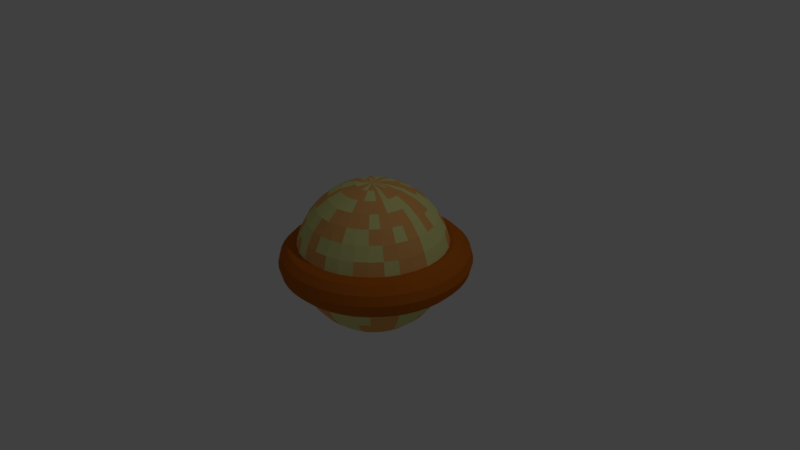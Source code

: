# Source: Planet4.blend  (saved by Blender 2.78.0; exported with 4.5.12 LTS)
import bpy
from mathutils import Matrix  # noqa: F401  (used for matrix-valued properties, if any)

bpy.ops.wm.read_factory_settings(use_empty=True)
scene = bpy.context.scene
scene.name = 'Scene'

# ---- collections
col_collection_1 = bpy.data.collections.new('Collection 1'); scene.collection.children.link(col_collection_1)

# ---- materials (node trees are filled in below, after node groups)
mat_material = bpy.data.materials.new('Material')
mat_material.alpha_threshold = 0.0
mat_material.use_transparent_shadow = False
mat_material.diffuse_color = (0.8, 0.3996, 0.1226, 1.0)
mat_material.roughness = 0.5
mat_material_005 = bpy.data.materials.new('Material.005')
mat_material_005.alpha_threshold = 0.0
mat_material_005.use_transparent_shadow = False
mat_material_005.diffuse_color = (0.7044, 0.7005, 0.2654, 1.0)
mat_material_005.roughness = 0.5
mat_material_006 = bpy.data.materials.new('Material.006')
mat_material_006.alpha_threshold = 0.0
mat_material_006.use_transparent_shadow = False
mat_material_006.diffuse_color = (0.5225, 0.1324, 0.01025, 1.0)
mat_material_006.roughness = 0.5

# ---- material node trees

# ---- world
world_world = bpy.data.worlds.new('World'); scene.world = world_world
world_world.color = (0.05088, 0.05088, 0.05088)
world_world.use_sun_shadow = False
world_world.sun_shadow_jitter_overblur = 0.0
world_world.cycles.sampling_method = 'MANUAL'

# ---- cameras
cam_camera = bpy.data.cameras.new('Camera')
cam_camera.clip_end = 100.0
cam_camera.lens = 35.0
cam_camera.sensor_width = 32.0
cam_camera.sensor_height = 18.0
cam_camera.ortho_scale = 7.314
cam_camera.dof.focus_distance = 0.0
cam_camera.dof.aperture_fstop = 128.0

# ---- lights
light_lamp = bpy.data.lights.new('Lamp', 'POINT')
light_lamp.transmission_factor = 0.0
light_lamp.cutoff_distance = 30.0
light_lamp.energy = 100.0
light_lamp.shadow_buffer_clip_start = 1.001
light_lamp.shadow_soft_size = 0.1
light_lamp.shadow_maximum_resolution = 0.006
light_lamp.use_absolute_resolution = True

# ---- meshes
me_sphere = bpy.data.meshes.new('Sphere')
me_sphere.from_pydata([(1.263, 0.02664, -0.03518), (1.229, 0.02664, 0.08982), (1.138, 0.02664, 0.1813), (1.013, 0.02664, 0.2148), (0.8875, 0.02664, 0.1813), (0.796, 0.02664, 0.08982), (0.7625, 0.02664, -0.03518), (0.796, 0.02664, -0.1602), (0.8875, 0.02664, -0.2517), (1.013, 0.02664, -0.2852), (1.138, 0.02664, -0.2517), (1.229, 0.02664, -0.1602), (1.252, 0.1898, -0.03518), (1.219, 0.1854, 0.08982), (1.128, 0.1735, 0.1813), (1.004, 0.1572, 0.2148), (0.88, 0.1409, 0.1813), (0.7893, 0.1289, 0.08982), (0.7561, 0.1245, -0.03518), (0.7893, 0.1289, -0.1602), (0.88, 0.1409, -0.2517), (1.004, 0.1572, -0.2852), (1.128, 0.1735, -0.2517), (1.219, 0.1854, -0.1602), (1.22, 0.3502, -0.03518), (1.188, 0.3415, 0.08982), (1.099, 0.3178, 0.1813), (0.9784, 0.2855, 0.2148), (0.8577, 0.2531, 0.1813), (0.7693, 0.2294, 0.08982), (0.737, 0.2208, -0.03518), (0.7693, 0.2294, -0.1602), (0.8577, 0.2531, -0.2517), (0.9784, 0.2855, -0.2852), (1.099, 0.3178, -0.2517), (1.188, 0.3415, -0.1602), (1.167, 0.505, -0.03518), (1.136, 0.4922, 0.08982), (1.052, 0.4572, 0.1813), (0.9364, 0.4093, 0.2148), (0.8209, 0.3615, 0.1813), (0.7364, 0.3265, 0.08982), (0.7054, 0.3137, -0.03518), (0.7364, 0.3265, -0.1602), (0.8209, 0.3615, -0.2517), (0.9364, 0.4093, -0.2852), (1.052, 0.4572, -0.2517), (1.136, 0.4922, -0.1602), (1.095, 0.6516, -0.03518), (1.066, 0.6349, 0.08982), (0.9868, 0.5891, 0.1813), (0.8785, 0.5266, 0.2148), (0.7703, 0.4641, 0.1813), (0.691, 0.4184, 0.08982), (0.662, 0.4016, -0.03518), (0.691, 0.4184, -0.1602), (0.7703, 0.4641, -0.2517), (0.8785, 0.5266, -0.2852), (0.9868, 0.5891, -0.2517), (1.066, 0.6349, -0.1602), (1.004, 0.7876, -0.03518), (0.9776, 0.7672, 0.08982), (0.905, 0.7115, 0.1813), (0.8059, 0.6354, 0.2148), (0.7067, 0.5593, 0.1813), (0.6341, 0.5036, 0.08982), (0.6075, 0.4832, -0.03518), (0.6341, 0.5036, -0.1602), (0.7067, 0.5593, -0.2517), (0.8059, 0.6354, -0.2852), (0.905, 0.7115, -0.2517), (0.9776, 0.7672, -0.1602), (0.8964, 0.9105, -0.03518), (0.8727, 0.8868, 0.08982), (0.808, 0.8221, 0.1813), (0.7196, 0.7337, 0.2148), (0.6312, 0.6454, 0.1813), (0.5665, 0.5807, 0.08982), (0.5428, 0.557, -0.03518), (0.5665, 0.5807, -0.1602), (0.6312, 0.6454, -0.2517), (0.7196, 0.7337, -0.2852), (0.808, 0.8221, -0.2517), (0.8727, 0.8868, -0.1602), (0.7735, 1.018, -0.03518), (0.7531, 0.9918, 0.08982), (0.6974, 0.9192, 0.1813), (0.6213, 0.82, 0.2148), (0.5452, 0.7208, 0.1813), (0.4895, 0.6482, 0.08982), (0.4691, 0.6217, -0.03518), (0.4895, 0.6482, -0.1602), (0.5452, 0.7208, -0.2517), (0.6213, 0.82, -0.2852), (0.6974, 0.9192, -0.2517), (0.7531, 0.9918, -0.1602), (0.6375, 1.109, -0.03518), (0.6208, 1.08, 0.08982), (0.575, 1.001, 0.1813), (0.5125, 0.8927, 0.2148), (0.45, 0.7844, 0.1813), (0.4043, 0.7052, 0.08982), (0.3875, 0.6762, -0.03518), (0.4043, 0.7052, -0.1602), (0.45, 0.7844, -0.2517), (0.5125, 0.8927, -0.2852), (0.575, 1.001, -0.2517), (0.6208, 1.08, -0.1602), (0.4909, 1.181, -0.03518), (0.478, 1.151, 0.08982), (0.443, 1.066, 0.1813), (0.3952, 0.9505, 0.2148), (0.3474, 0.835, 0.1813), (0.3123, 0.7505, 0.08982), (0.2995, 0.7195, -0.03518), (0.3123, 0.7505, -0.1602), (0.3474, 0.835, -0.2517), (0.3952, 0.9505, -0.2852), (0.443, 1.066, -0.2517), (0.478, 1.151, -0.1602), (0.336, 1.234, -0.03518), (0.3274, 1.202, 0.08982), (0.3037, 1.113, 0.1813), (0.2713, 0.9926, 0.2148), (0.239, 0.8718, 0.1813), (0.2153, 0.7834, 0.08982), (0.2066, 0.7511, -0.03518), (0.2153, 0.7834, -0.1602), (0.239, 0.8718, -0.2517), (0.2713, 0.9926, -0.2852), (0.3037, 1.113, -0.2517), (0.3274, 1.202, -0.1602), (0.1757, 1.266, -0.03518), (0.1713, 1.233, 0.08982), (0.1594, 1.142, 0.1813), (0.143, 1.018, 0.2148), (0.1267, 0.8942, 0.1813), (0.1148, 0.8034, 0.08982), (0.1104, 0.7702, -0.03518), (0.1148, 0.8034, -0.1602), (0.1267, 0.8942, -0.2517), (0.143, 1.018, -0.2852), (0.1594, 1.142, -0.2517), (0.1713, 1.233, -0.1602), (0.01251, 1.277, -0.03518), (0.01251, 1.243, 0.08982), (0.01251, 1.152, 0.1813), (0.01251, 1.027, 0.2148), (0.01251, 0.9016, 0.1813), (0.01251, 0.8101, 0.08982), (0.01251, 0.7766, -0.03518), (0.01251, 0.8101, -0.1602), (0.01251, 0.9016, -0.2517), (0.01251, 1.027, -0.2852), (0.01251, 1.152, -0.2517), (0.01251, 1.243, -0.1602), (-0.1506, 1.266, -0.03518), (-0.1463, 1.233, 0.08982), (-0.1343, 1.142, 0.1813), (-0.118, 1.018, 0.2148), (-0.1017, 0.8942, 0.1813), (-0.08976, 0.8034, 0.08982), (-0.08538, 0.7702, -0.03518), (-0.08976, 0.8034, -0.1602), (-0.1017, 0.8942, -0.2517), (-0.118, 1.018, -0.2852), (-0.1343, 1.142, -0.2517), (-0.1463, 1.233, -0.1602), (-0.311, 1.234, -0.03518), (-0.3023, 1.202, 0.08982), (-0.2787, 1.113, 0.1813), (-0.2463, 0.9926, 0.2148), (-0.214, 0.8718, 0.1813), (-0.1903, 0.7834, 0.08982), (-0.1816, 0.7511, -0.03518), (-0.1903, 0.7834, -0.1602), (-0.214, 0.8718, -0.2517), (-0.2463, 0.9926, -0.2852), (-0.2787, 1.113, -0.2517), (-0.3023, 1.202, -0.1602), (-0.4658, 1.181, -0.03518), (-0.453, 1.151, 0.08982), (-0.418, 1.066, 0.1813), (-0.3702, 0.9505, 0.2148), (-0.3223, 0.835, 0.1813), (-0.2873, 0.7505, 0.08982), (-0.2745, 0.7195, -0.03518), (-0.2873, 0.7505, -0.1602), (-0.3223, 0.835, -0.2517), (-0.3702, 0.9505, -0.2852), (-0.418, 1.066, -0.2517), (-0.453, 1.151, -0.1602), (-0.6125, 1.109, -0.03518), (-0.5957, 1.08, 0.08982), (-0.55, 1.001, 0.1813), (-0.4875, 0.8927, 0.2148), (-0.425, 0.7844, 0.1813), (-0.3792, 0.7052, 0.08982), (-0.3625, 0.6762, -0.03518), (-0.3792, 0.7052, -0.1602), (-0.425, 0.7844, -0.2517), (-0.4875, 0.8927, -0.2852), (-0.55, 1.001, -0.2517), (-0.5957, 1.08, -0.1602), (-0.7484, 1.018, -0.03518), (-0.7281, 0.9918, 0.08982), (-0.6723, 0.9192, 0.1813), (-0.5963, 0.82, 0.2148), (-0.5202, 0.7208, 0.1813), (-0.4644, 0.6482, 0.08982), (-0.4441, 0.6217, -0.03518), (-0.4644, 0.6482, -0.1602), (-0.5202, 0.7208, -0.2517), (-0.5963, 0.82, -0.2852), (-0.6723, 0.9192, -0.2517), (-0.7281, 0.9918, -0.1602), (-0.8714, 0.9105, -0.03518), (-0.8477, 0.8868, 0.08982), (-0.783, 0.8221, 0.1813), (-0.6946, 0.7337, 0.2148), (-0.6062, 0.6454, 0.1813), (-0.5415, 0.5807, 0.08982), (-0.5178, 0.557, -0.03518), (-0.5415, 0.5807, -0.1602), (-0.6062, 0.6454, -0.2517), (-0.6946, 0.7337, -0.2852), (-0.783, 0.8221, -0.2517), (-0.8477, 0.8868, -0.1602), (-0.9792, 0.7876, -0.03518), (-0.9526, 0.7672, 0.08982), (-0.88, 0.7115, 0.1813), (-0.7808, 0.6354, 0.2148), (-0.6817, 0.5593, 0.1813), (-0.6091, 0.5036, 0.08982), (-0.5825, 0.4832, -0.03518), (-0.6091, 0.5036, -0.1602), (-0.6817, 0.5593, -0.2517), (-0.7808, 0.6354, -0.2852), (-0.88, 0.7115, -0.2517), (-0.9526, 0.7672, -0.1602), (-1.07, 0.6516, -0.03518), (-1.041, 0.6349, 0.08982), (-0.9618, 0.5891, 0.1813), (-0.8535, 0.5266, 0.2148), (-0.7453, 0.4641, 0.1813), (-0.666, 0.4184, 0.08982), (-0.637, 0.4016, -0.03518), (-0.666, 0.4184, -0.1602), (-0.7453, 0.4641, -0.2517), (-0.8535, 0.5266, -0.2852), (-0.9618, 0.5891, -0.2517), (-1.041, 0.6349, -0.1602), (-1.142, 0.505, -0.03518), (-1.111, 0.4922, 0.08982), (-1.027, 0.4572, 0.1813), (-0.9114, 0.4093, 0.2148), (-0.7959, 0.3615, 0.1813), (-0.7113, 0.3265, 0.08982), (-0.6804, 0.3137, -0.03518), (-0.7113, 0.3265, -0.1602), (-0.7959, 0.3615, -0.2517), (-0.9114, 0.4093, -0.2852), (-1.027, 0.4572, -0.2517), (-1.111, 0.4922, -0.1602), (-1.195, 0.3502, -0.03518), (-1.163, 0.3415, 0.08982), (-1.074, 0.3178, 0.1813), (-0.9534, 0.2855, 0.2148), (-0.8327, 0.2531, 0.1813), (-0.7443, 0.2294, 0.08982), (-0.7119, 0.2208, -0.03518), (-0.7443, 0.2294, -0.1602), (-0.8327, 0.2531, -0.2517), (-0.9534, 0.2855, -0.2852), (-1.074, 0.3178, -0.2517), (-1.163, 0.3415, -0.1602), (-1.227, 0.1898, -0.03518), (-1.194, 0.1854, 0.08982), (-1.103, 0.1735, 0.1813), (-0.9789, 0.1572, 0.2148), (-0.855, 0.1409, 0.1813), (-0.7643, 0.1289, 0.08982), (-0.7311, 0.1245, -0.03518), (-0.7643, 0.1289, -0.1602), (-0.855, 0.1409, -0.2517), (-0.9789, 0.1572, -0.2852), (-1.103, 0.1735, -0.2517), (-1.194, 0.1854, -0.1602), (-1.237, 0.02664, -0.03518), (-1.204, 0.02664, 0.08982), (-1.112, 0.02664, 0.1813), (-0.9875, 0.02664, 0.2148), (-0.8625, 0.02664, 0.1813), (-0.771, 0.02664, 0.08982), (-0.7375, 0.02664, -0.03518), (-0.771, 0.02664, -0.1602), (-0.8625, 0.02664, -0.2517), (-0.9875, 0.02664, -0.2852), (-1.112, 0.02664, -0.2517), (-1.204, 0.02664, -0.1602), (-1.227, -0.1365, -0.03518), (-1.194, -0.1321, 0.08982), (-1.103, -0.1202, 0.1813), (-0.9789, -0.1039, 0.2148), (-0.855, -0.08757, 0.1813), (-0.7643, -0.07563, 0.08982), (-0.7311, -0.07126, -0.03518), (-0.7643, -0.07563, -0.1602), (-0.855, -0.08757, -0.2517), (-0.9789, -0.1039, -0.2852), (-1.103, -0.1202, -0.2517), (-1.194, -0.1321, -0.1602), (-1.195, -0.2969, -0.03518), (-1.163, -0.2882, 0.08982), (-1.074, -0.2645, 0.1813), (-0.9534, -0.2322, 0.2148), (-0.8327, -0.1998, 0.1813), (-0.7443, -0.1761, 0.08982), (-0.7119, -0.1675, -0.03518), (-0.7443, -0.1761, -0.1602), (-0.8327, -0.1998, -0.2517), (-0.9534, -0.2322, -0.2852), (-1.074, -0.2645, -0.2517), (-1.163, -0.2882, -0.1602), (-1.142, -0.4517, -0.03518), (-1.111, -0.4389, 0.08982), (-1.027, -0.4039, 0.1813), (-0.9114, -0.356, 0.2148), (-0.7959, -0.3082, 0.1813), (-0.7113, -0.2732, 0.08982), (-0.6804, -0.2604, -0.03518), (-0.7113, -0.2732, -0.1602), (-0.7959, -0.3082, -0.2517), (-0.9114, -0.356, -0.2852), (-1.027, -0.4039, -0.2517), (-1.111, -0.4389, -0.1602), (-1.07, -0.5984, -0.03518), (-1.041, -0.5816, 0.08982), (-0.9618, -0.5359, 0.1813), (-0.8535, -0.4734, 0.2148), (-0.7453, -0.4109, 0.1813), (-0.666, -0.3651, 0.08982), (-0.637, -0.3484, -0.03518), (-0.666, -0.3651, -0.1602), (-0.7453, -0.4109, -0.2517), (-0.8535, -0.4734, -0.2852), (-0.9618, -0.5359, -0.2517), (-1.041, -0.5816, -0.1602), (-0.9792, -0.7343, -0.03518), (-0.9526, -0.7139, 0.08982), (-0.88, -0.6582, 0.1813), (-0.7808, -0.5821, 0.2148), (-0.6817, -0.506, 0.1813), (-0.6091, -0.4503, 0.08982), (-0.5825, -0.4299, -0.03518), (-0.6091, -0.4503, -0.1602), (-0.6817, -0.506, -0.2517), (-0.7808, -0.5821, -0.2852), (-0.88, -0.6582, -0.2517), (-0.9526, -0.7139, -0.1602), (-0.8714, -0.8572, -0.03518), (-0.8477, -0.8336, 0.08982), (-0.783, -0.7689, 0.1813), (-0.6946, -0.6805, 0.2148), (-0.6062, -0.5921, 0.1813), (-0.5415, -0.5274, 0.08982), (-0.5178, -0.5037, -0.03518), (-0.5415, -0.5274, -0.1602), (-0.6062, -0.5921, -0.2517), (-0.6946, -0.6805, -0.2852), (-0.783, -0.7689, -0.2517), (-0.8477, -0.8336, -0.1602), (-0.7484, -0.9651, -0.03518), (-0.7281, -0.9385, 0.08982), (-0.6723, -0.8659, 0.1813), (-0.5963, -0.7667, 0.2148), (-0.5202, -0.6675, 0.1813), (-0.4645, -0.5949, 0.08982), (-0.4441, -0.5684, -0.03518), (-0.4645, -0.5949, -0.1602), (-0.5202, -0.6675, -0.2517), (-0.5963, -0.7667, -0.2852), (-0.6723, -0.8659, -0.2517), (-0.7281, -0.9385, -0.1602), (-0.6125, -1.056, -0.03518), (-0.5957, -1.027, 0.08982), (-0.55, -0.9476, 0.1813), (-0.4875, -0.8394, 0.2148), (-0.425, -0.7311, 0.1813), (-0.3792, -0.6519, 0.08982), (-0.3625, -0.6229, -0.03518), (-0.3792, -0.6519, -0.1602), (-0.425, -0.7311, -0.2517), (-0.4875, -0.8394, -0.2852), (-0.55, -0.9476, -0.2517), (-0.5957, -1.027, -0.1602), (-0.4658, -1.128, -0.03518), (-0.453, -1.097, 0.08982), (-0.418, -1.013, 0.1813), (-0.3702, -0.8972, 0.2148), (-0.3223, -0.7818, 0.1813), (-0.2873, -0.6972, 0.08982), (-0.2745, -0.6663, -0.03518), (-0.2873, -0.6972, -0.1602), (-0.3223, -0.7818, -0.2517), (-0.3702, -0.8972, -0.2852), (-0.418, -1.013, -0.2517), (-0.453, -1.097, -0.1602), (-0.311, -1.181, -0.03518), (-0.3023, -1.148, 0.08982), (-0.2787, -1.06, 0.1813), (-0.2463, -0.9393, 0.2148), (-0.214, -0.8185, 0.1813), (-0.1903, -0.7302, 0.08982), (-0.1816, -0.6978, -0.03518), (-0.1903, -0.7302, -0.1602), (-0.214, -0.8185, -0.2517), (-0.2463, -0.9393, -0.2852), (-0.2787, -1.06, -0.2517), (-0.3023, -1.148, -0.1602), (-0.1506, -1.213, -0.03518), (-0.1463, -1.179, 0.08982), (-0.1343, -1.089, 0.1813), (-0.118, -0.9648, 0.2148), (-0.1017, -0.8409, 0.1813), (-0.08976, -0.7502, 0.08982), (-0.08538, -0.7169, -0.03518), (-0.08976, -0.7502, -0.1602), (-0.1017, -0.8409, -0.2517), (-0.118, -0.9648, -0.2852), (-0.1343, -1.089, -0.2517), (-0.1463, -1.179, -0.1602), (0.01251, -1.223, -0.03518), (0.01251, -1.19, 0.08982), (0.01251, -1.098, 0.1813), (0.01251, -0.9734, 0.2148), (0.01251, -0.8484, 0.1813), (0.01251, -0.7569, 0.08982), (0.01251, -0.7234, -0.03518), (0.01251, -0.7569, -0.1602), (0.01251, -0.8484, -0.2517), (0.01251, -0.9734, -0.2852), (0.01251, -1.098, -0.2517), (0.01251, -1.19, -0.1602), (0.1757, -1.213, -0.03518), (0.1713, -1.179, 0.08982), (0.1594, -1.089, 0.1813), (0.143, -0.9648, 0.2148), (0.1267, -0.8409, 0.1813), (0.1148, -0.7502, 0.08982), (0.1104, -0.7169, -0.03518), (0.1148, -0.7502, -0.1602), (0.1267, -0.8409, -0.2517), (0.143, -0.9648, -0.2852), (0.1594, -1.089, -0.2517), (0.1713, -1.179, -0.1602), (0.336, -1.181, -0.03518), (0.3274, -1.148, 0.08982), (0.3037, -1.06, 0.1813), (0.2713, -0.9393, 0.2148), (0.239, -0.8185, 0.1813), (0.2153, -0.7302, 0.08982), (0.2066, -0.6978, -0.03518), (0.2153, -0.7302, -0.1602), (0.239, -0.8185, -0.2517), (0.2713, -0.9393, -0.2852), (0.3037, -1.06, -0.2517), (0.3274, -1.148, -0.1602), (0.4909, -1.128, -0.03518), (0.478, -1.097, 0.08982), (0.443, -1.013, 0.1813), (0.3952, -0.8972, 0.2148), (0.3474, -0.7818, 0.1813), (0.3123, -0.6972, 0.08982), (0.2995, -0.6663, -0.03518), (0.3123, -0.6972, -0.1602), (0.3474, -0.7818, -0.2517), (0.3952, -0.8972, -0.2852), (0.443, -1.013, -0.2517), (0.478, -1.097, -0.1602), (0.6375, -1.056, -0.03518), (0.6208, -1.027, 0.08982), (0.575, -0.9476, 0.1813), (0.5125, -0.8394, 0.2148), (0.45, -0.7311, 0.1813), (0.4043, -0.6519, 0.08982), (0.3875, -0.6229, -0.03518), (0.4043, -0.6519, -0.1602), (0.45, -0.7311, -0.2517), (0.5125, -0.8394, -0.2852), (0.575, -0.9476, -0.2517), (0.6208, -1.027, -0.1602), (0.7735, -0.9651, -0.03518), (0.7531, -0.9385, 0.08982), (0.6974, -0.8659, 0.1813), (0.6213, -0.7667, 0.2148), (0.5452, -0.6675, 0.1813), (0.4895, -0.5949, 0.08982), (0.4691, -0.5684, -0.03518), (0.4895, -0.5949, -0.1602), (0.5452, -0.6675, -0.2517), (0.6213, -0.7667, -0.2852), (0.6974, -0.8659, -0.2517), (0.7531, -0.9385, -0.1602), (0.8964, -0.8572, -0.03518), (0.8727, -0.8336, 0.08982), (0.808, -0.7689, 0.1813), (0.7196, -0.6805, 0.2148), (0.6312, -0.5921, 0.1813), (0.5665, -0.5274, 0.08982), (0.5428, -0.5037, -0.03518), (0.5665, -0.5274, -0.1602), (0.6312, -0.5921, -0.2517), (0.7196, -0.6805, -0.2852), (0.808, -0.7689, -0.2517), (0.8727, -0.8336, -0.1602), (1.004, -0.7343, -0.03518), (0.9776, -0.7139, 0.08982), (0.905, -0.6582, 0.1813), (0.8059, -0.5821, 0.2148), (0.7067, -0.506, 0.1813), (0.6341, -0.4503, 0.08982), (0.6075, -0.4299, -0.03518), (0.6341, -0.4503, -0.1602), (0.7067, -0.506, -0.2517), (0.8059, -0.5821, -0.2852), (0.905, -0.6582, -0.2517), (0.9776, -0.7139, -0.1602), (1.095, -0.5984, -0.03518), (1.066, -0.5816, 0.08982), (0.9868, -0.5359, 0.1813), (0.8785, -0.4734, 0.2148), (0.7703, -0.4109, 0.1813), (0.691, -0.3651, 0.08982), (0.662, -0.3484, -0.03518), (0.691, -0.3651, -0.1602), (0.7703, -0.4109, -0.2517), (0.8785, -0.4734, -0.2852), (0.9868, -0.5359, -0.2517), (1.066, -0.5816, -0.1602), (1.167, -0.4517, -0.03518), (1.136, -0.4389, 0.08982), (1.052, -0.4039, 0.1813), (0.9364, -0.356, 0.2148), (0.8209, -0.3082, 0.1813), (0.7364, -0.2732, 0.08982), (0.7054, -0.2604, -0.03518), (0.7364, -0.2732, -0.1602), (0.8209, -0.3082, -0.2517), (0.9364, -0.356, -0.2852), (1.052, -0.4039, -0.2517), (1.136, -0.4389, -0.1602), (1.22, -0.2969, -0.03518), (1.188, -0.2882, 0.08982), (1.099, -0.2645, 0.1813), (0.9784, -0.2322, 0.2148), (0.8577, -0.1998, 0.1813), (0.7693, -0.1761, 0.08982), (0.737, -0.1675, -0.03518), (0.7693, -0.1761, -0.1602), (0.8577, -0.1998, -0.2517), (0.9784, -0.2322, -0.2852), (1.099, -0.2645, -0.2517), (1.188, -0.2882, -0.1602), (1.252, -0.1365, -0.03518), (1.219, -0.1321, 0.08982), (1.128, -0.1202, 0.1813), (1.004, -0.1039, 0.2148), (0.88, -0.08757, 0.1813), (0.7893, -0.07563, 0.08982), (0.7561, -0.07125, -0.03518), (0.7893, -0.07563, -0.1602), (0.88, -0.08757, -0.2517), (1.004, -0.1039, -0.2852), (1.128, -0.1202, -0.2517), (1.219, -0.1321, -0.1602), (-0.1951, 0.0, 0.9808), (-0.3827, 0.0, 0.9239), (-0.5556, 0.0, 0.8315), (-0.7071, 0.0, 0.7071), (-0.8315, 0.0, 0.5556), (-0.9239, 0.0, 0.3827), (-0.9808, 0.0, 0.1951), (-1.0, 0.0, 7.55e-08), (-0.9808, 0.0, -0.1951), (-0.9239, 0.0, -0.3827), (-0.8315, 0.0, -0.5556), (-0.7071, 0.0, -0.7071), (-0.5556, 0.0, -0.8315), (-0.3827, 0.0, -0.9239), (-0.1951, 0.0, -0.9808), (-0.1913, 0.03806, 0.9808), (-0.3753, 0.07466, 0.9239), (-0.5449, 0.1084, 0.8315), (-0.6935, 0.1379, 0.7071), (-0.8155, 0.1622, 0.5556), (-0.9061, 0.1802, 0.3827), (-0.9619, 0.1913, 0.1951), (-0.9808, 0.1951, 7.55e-08), (-0.9619, 0.1913, -0.1951), (-0.9061, 0.1802, -0.3827), (-0.8155, 0.1622, -0.5556), (-0.6935, 0.1379, -0.7071), (-0.5449, 0.1084, -0.8315), (-0.3753, 0.07466, -0.9239), (-0.1913, 0.03806, -0.9808), (-0.1802, 0.07466, 0.9808), (-0.3536, 0.1464, 0.9239), (-0.5133, 0.2126, 0.8315), (-0.6533, 0.2706, 0.7071), (-0.7682, 0.3182, 0.5556), (-0.8536, 0.3536, 0.3827), (-0.9061, 0.3753, 0.1951), (-0.9239, 0.3827, 7.55e-08), (-0.9061, 0.3753, -0.1951), (-0.8536, 0.3536, -0.3827), (-0.7682, 0.3182, -0.5556), (-0.6533, 0.2706, -0.7071), (-0.5133, 0.2126, -0.8315), (-0.3536, 0.1464, -0.9239), (-0.1802, 0.07466, -0.9808), (-0.1622, 0.1084, 0.9808), (-0.3182, 0.2126, 0.9239), (-0.4619, 0.3087, 0.8315), (-0.5879, 0.3928, 0.7071), (-0.6913, 0.4619, 0.5556), (-0.7682, 0.5133, 0.3827), (-0.8155, 0.5449, 0.1951), (-0.8315, 0.5556, 7.55e-08), (-0.8155, 0.5449, -0.1951), (-0.7682, 0.5133, -0.3827), (-0.6913, 0.4619, -0.5556), (-0.5879, 0.3928, -0.7071), (-0.4619, 0.3087, -0.8315), (-0.3182, 0.2126, -0.9239), (-0.1622, 0.1084, -0.9808), (-0.1379, 0.1379, 0.9808), (-0.2706, 0.2706, 0.9239), (-0.3928, 0.3928, 0.8315), (-0.5, 0.5, 0.7071), (-0.5879, 0.5879, 0.5556), (-0.6533, 0.6533, 0.3827), (-0.6935, 0.6935, 0.1951), (-0.7071, 0.7071, 7.55e-08), (-0.6935, 0.6935, -0.1951), (-0.6533, 0.6533, -0.3827), (-0.5879, 0.5879, -0.5556), (-0.5, 0.5, -0.7071), (-0.3928, 0.3928, -0.8315), (-0.2706, 0.2706, -0.9239), (-0.1379, 0.1379, -0.9808), (-0.1084, 0.1622, 0.9808), (-0.2126, 0.3182, 0.9239), (-0.3087, 0.4619, 0.8315), (-0.3928, 0.5879, 0.7071), (-0.4619, 0.6913, 0.5556), (-0.5133, 0.7682, 0.3827), (-0.5449, 0.8155, 0.1951), (-0.5556, 0.8315, 7.55e-08), (-0.5449, 0.8155, -0.1951), (-0.5133, 0.7682, -0.3827), (-0.4619, 0.6913, -0.5556), (-0.3928, 0.5879, -0.7071), (-0.3087, 0.4619, -0.8315), (-0.2126, 0.3182, -0.9239), (-0.1084, 0.1622, -0.9808), (-0.07466, 0.1802, 0.9808), (-0.1464, 0.3536, 0.9239), (-0.2126, 0.5133, 0.8315), (-0.2706, 0.6533, 0.7071), (-0.3182, 0.7682, 0.5556), (-0.3536, 0.8536, 0.3827), (-0.3753, 0.9061, 0.1951), (-0.3827, 0.9239, 7.55e-08), (-0.3753, 0.9061, -0.1951), (-0.3536, 0.8536, -0.3827), (-0.3182, 0.7682, -0.5556), (-0.2706, 0.6533, -0.7071), (-0.2126, 0.5133, -0.8315), (-0.1464, 0.3536, -0.9239), (-0.07466, 0.1802, -0.9808), (-0.03806, 0.1913, 0.9808), (-0.07466, 0.3753, 0.9239), (-0.1084, 0.5449, 0.8315), (-0.1379, 0.6935, 0.7071), (-0.1622, 0.8155, 0.5556), (-0.1802, 0.9061, 0.3827), (-0.1913, 0.9619, 0.1951), (-0.1951, 0.9808, 7.55e-08), (-0.1913, 0.9619, -0.1951), (-0.1802, 0.9061, -0.3827), (-0.1622, 0.8155, -0.5556), (-0.1379, 0.6935, -0.7071), (-0.1084, 0.5449, -0.8315), (-0.07466, 0.3753, -0.9239), (-0.03806, 0.1913, -0.9808), (3.266e-07, 0.1951, 0.9808), (3.192e-07, 0.3827, 0.9239), (3.117e-07, 0.5556, 0.8315), (3.192e-07, 0.7071, 0.7071), (3.341e-07, 0.8315, 0.5556), (2.745e-07, 0.9239, 0.3827), (3.937e-07, 0.9808, 0.1951), (3.788e-07, 1.0, 7.55e-08), (3.937e-07, 0.9808, -0.1951), (2.298e-07, 0.9239, -0.3827), (3.341e-07, 0.8315, -0.5556), (3.192e-07, 0.7071, -0.7071), (3.415e-07, 0.5556, -0.8315), (3.043e-07, 0.3827, -0.9239), (3.08e-07, 0.1951, -0.9808), (0.03806, 0.1913, 0.9808), (0.07466, 0.3753, 0.9239), (0.1084, 0.5449, 0.8315), (0.138, 0.6935, 0.7071), (0.1622, 0.8155, 0.5556), (0.1802, 0.9061, 0.3827), (0.1913, 0.9619, 0.1951), (0.1951, 0.9808, 7.55e-08), (0.1913, 0.9619, -0.1951), (0.1802, 0.9061, -0.3827), (0.1622, 0.8155, -0.5556), (0.138, 0.6935, -0.7071), (0.1084, 0.5449, -0.8315), (0.07466, 0.3753, -0.9239), (0.03806, 0.1913, -0.9808), (0.07466, 0.1802, 0.9808), (0.1464, 0.3536, 0.9239), (0.2126, 0.5133, 0.8315), (0.2706, 0.6533, 0.7071), (0.3182, 0.7682, 0.5556), (0.3536, 0.8536, 0.3827), (0.3753, 0.9061, 0.1951), (0.3827, 0.9239, 7.55e-08), (0.3753, 0.9061, -0.1951), (0.3536, 0.8536, -0.3827), (0.3182, 0.7682, -0.5556), (0.2706, 0.6533, -0.7071), (0.2126, 0.5133, -0.8315), (0.1464, 0.3536, -0.9239), (0.07466, 0.1802, -0.9808), (0.1084, 0.1622, 0.9808), (0.2126, 0.3182, 0.9239), (0.3087, 0.4619, 0.8315), (0.3928, 0.5879, 0.7071), (0.4619, 0.6913, 0.5556), (0.5133, 0.7682, 0.3827), (0.5449, 0.8155, 0.1951), (0.5556, 0.8315, 7.55e-08), (0.5449, 0.8155, -0.1951), (0.5133, 0.7682, -0.3827), (0.4619, 0.6913, -0.5556), (0.3928, 0.5879, -0.7071), (0.3087, 0.4619, -0.8315), (0.2126, 0.3182, -0.9239), (0.1084, 0.1622, -0.9808), (0.138, 0.1379, 0.9808), (0.2706, 0.2706, 0.9239), (0.3928, 0.3928, 0.8315), (0.5, 0.5, 0.7071), (0.5879, 0.5879, 0.5556), (0.6533, 0.6533, 0.3827), (0.6935, 0.6935, 0.1951), (0.7071, 0.7071, 7.55e-08), (0.6935, 0.6935, -0.1951), (0.6533, 0.6533, -0.3827), (0.5879, 0.5879, -0.5556), (0.5, 0.5, -0.7071), (0.3928, 0.3928, -0.8315), (0.2706, 0.2706, -0.9239), (0.138, 0.1379, -0.9808), (0.1622, 0.1084, 0.9808), (0.3182, 0.2126, 0.9239), (0.4619, 0.3087, 0.8315), (0.5879, 0.3928, 0.7071), (0.6913, 0.4619, 0.5556), (0.7682, 0.5133, 0.3827), (0.8155, 0.5449, 0.1951), (0.8315, 0.5556, 7.55e-08), (0.8155, 0.5449, -0.1951), (0.7682, 0.5133, -0.3827), (0.6913, 0.4619, -0.5556), (0.5879, 0.3928, -0.7071), (0.4619, 0.3087, -0.8315), (0.3182, 0.2126, -0.9239), (0.1622, 0.1084, -0.9808), (0.1802, 0.07466, 0.9808), (0.3536, 0.1464, 0.9239), (0.5133, 0.2126, 0.8315), (0.6533, 0.2706, 0.7071), (0.7682, 0.3182, 0.5556), (0.8536, 0.3536, 0.3827), (0.9061, 0.3753, 0.1951), (0.9239, 0.3827, 7.55e-08), (0.9061, 0.3753, -0.1951), (0.8536, 0.3536, -0.3827), (0.7682, 0.3182, -0.5556), (0.6533, 0.2706, -0.7071), (0.5133, 0.2126, -0.8315), (0.3536, 0.1464, -0.9239), (0.1802, 0.07466, -0.9808), (0.1913, 0.03806, 0.9808), (0.3753, 0.07466, 0.9239), (0.5449, 0.1084, 0.8315), (0.6935, 0.1379, 0.7071), (0.8155, 0.1622, 0.5556), (0.9061, 0.1802, 0.3827), (0.9619, 0.1913, 0.1951), (0.9808, 0.1951, 7.55e-08), (0.9619, 0.1913, -0.1951), (0.9061, 0.1802, -0.3827), (0.8155, 0.1622, -0.5556), (0.6935, 0.1379, -0.7071), (0.5449, 0.1084, -0.8315), (0.3753, 0.07466, -0.9239), (0.1913, 0.03806, -0.9808), (0.1951, -7.212e-09, 0.9808), (0.3827, 4.122e-08, 0.9239), (0.5556, 2.632e-08, 0.8315), (0.7071, -2.584e-08, 0.7071), (0.8315, -8.544e-08, 0.5556), (0.9239, 6.357e-08, 0.3827), (0.9808, -8.544e-08, 0.1951), (1.0, -1.003e-07, 7.55e-08), (0.9808, -8.544e-08, -0.1951), (0.9239, 6.357e-08, -0.3827), (0.8315, -8.544e-08, -0.5556), (0.7071, -2.584e-08, -0.7071), (0.5556, -1.094e-08, -0.8315), (0.3827, 3.964e-09, -0.9239), (0.1951, 3.964e-09, -0.9808), (3.258e-07, 0.0, -1.0), (0.1913, -0.03806, 0.9808), (0.3753, -0.07466, 0.9239), (0.5449, -0.1084, 0.8315), (0.6935, -0.1379, 0.7071), (0.8155, -0.1622, 0.5556), (0.9061, -0.1802, 0.3827), (0.9619, -0.1913, 0.1951), (0.9808, -0.1951, 7.55e-08), (0.9619, -0.1913, -0.1951), (0.9061, -0.1802, -0.3827), (0.8155, -0.1622, -0.5556), (0.6935, -0.1379, -0.7071), (0.5449, -0.1084, -0.8315), (0.3753, -0.07466, -0.9239), (0.1913, -0.03806, -0.9808), (0.1802, -0.07466, 0.9808), (0.3536, -0.1464, 0.9239), (0.5133, -0.2126, 0.8315), (0.6533, -0.2706, 0.7071), (0.7682, -0.3182, 0.5556), (0.8536, -0.3536, 0.3827), (0.9061, -0.3753, 0.1951), (0.9239, -0.3827, 7.55e-08), (0.9061, -0.3753, -0.1951), (0.8536, -0.3536, -0.3827), (0.7682, -0.3182, -0.5556), (0.6533, -0.2706, -0.7071), (0.5133, -0.2126, -0.8315), (0.3536, -0.1464, -0.9239), (0.1802, -0.07466, -0.9808), (0.1622, -0.1084, 0.9808), (0.3182, -0.2126, 0.9239), (0.4619, -0.3087, 0.8315), (0.5879, -0.3928, 0.7071), (0.6913, -0.4619, 0.5556), (0.7682, -0.5133, 0.3827), (0.8155, -0.5449, 0.1951), (0.8315, -0.5556, 7.55e-08), (0.8155, -0.5449, -0.1951), (0.7682, -0.5133, -0.3827), (0.6913, -0.4619, -0.5556), (0.5879, -0.3928, -0.7071), (0.4619, -0.3087, -0.8315), (0.3182, -0.2126, -0.9239), (0.1622, -0.1084, -0.9808), (0.138, -0.1379, 0.9808), (0.2706, -0.2706, 0.9239), (0.3928, -0.3928, 0.8315), (0.5, -0.5, 0.7071), (0.5879, -0.5879, 0.5556), (0.6533, -0.6533, 0.3827), (0.6935, -0.6935, 0.1951), (0.7071, -0.7071, 7.55e-08), (0.6935, -0.6935, -0.1951), (0.6533, -0.6533, -0.3827), (0.5879, -0.5879, -0.5556), (0.5, -0.5, -0.7071), (0.3928, -0.3928, -0.8315), (0.2706, -0.2706, -0.9239), (0.1379, -0.1379, -0.9808), (0.1084, -0.1622, 0.9808), (0.2126, -0.3182, 0.9239), (0.3087, -0.4619, 0.8315), (0.3928, -0.5879, 0.7071), (0.4619, -0.6913, 0.5556), (0.5133, -0.7682, 0.3827), (0.5449, -0.8155, 0.1951), (0.5556, -0.8315, 7.55e-08), (0.5449, -0.8155, -0.1951), (0.5133, -0.7682, -0.3827), (0.4619, -0.6913, -0.5556), (0.3928, -0.5879, -0.7071), (0.3087, -0.4619, -0.8315), (0.2126, -0.3182, -0.9239), (0.1084, -0.1622, -0.9808), (0.07466, -0.1802, 0.9808), (0.1464, -0.3536, 0.9239), (0.2126, -0.5133, 0.8315), (0.2706, -0.6533, 0.7071), (0.3182, -0.7682, 0.5556), (0.3536, -0.8536, 0.3827), (0.3753, -0.9061, 0.1951), (0.3827, -0.9239, 7.55e-08), (0.3753, -0.9061, -0.1951), (0.3536, -0.8536, -0.3827), (0.3182, -0.7682, -0.5556), (0.2706, -0.6533, -0.7071), (0.2126, -0.5133, -0.8315), (0.1464, -0.3536, -0.9239), (0.07466, -0.1802, -0.9808), (0.03806, -0.1913, 0.9808), (0.07466, -0.3753, 0.9239), (0.1084, -0.5449, 0.8315), (0.1379, -0.6935, 0.7071), (0.1622, -0.8155, 0.5556), (0.1802, -0.9061, 0.3827), (0.1913, -0.9619, 0.1951), (0.1951, -0.9808, 7.55e-08), (0.1913, -0.9619, -0.1951), (0.1802, -0.9061, -0.3827), (0.1622, -0.8155, -0.5556), (0.1379, -0.6935, -0.7071), (0.1084, -0.5449, -0.8315), (0.07466, -0.3753, -0.9239), (0.03806, -0.1913, -0.9808), (3.117e-07, -0.1951, 0.9808), (2.819e-07, -0.3827, 0.9239), (2.819e-07, -0.5556, 0.8315), (1.851e-07, -0.7071, 0.7071), (1.404e-07, -0.8315, 0.5556), (3.192e-07, -0.9239, 0.3827), (9.567e-08, -0.9808, 0.1951), (1.404e-07, -1.0, 7.55e-08), (9.567e-08, -0.9808, -0.1951), (3.192e-07, -0.9239, -0.3827), (1.404e-07, -0.8315, -0.5556), (1.851e-07, -0.7071, -0.7071), (2.596e-07, -0.5556, -0.8315), (2.521e-07, -0.3827, -0.9239), (3.155e-07, -0.1951, -0.9808), (-0.03806, -0.1913, 0.9808), (-0.07466, -0.3753, 0.9239), (-0.1084, -0.5449, 0.8315), (-0.1379, -0.6935, 0.7071), (-0.1622, -0.8155, 0.5556), (-0.1802, -0.9061, 0.3827), (-0.1913, -0.9619, 0.1951), (-0.1951, -0.9808, 7.55e-08), (-0.1913, -0.9619, -0.1951), (-0.1802, -0.9061, -0.3827), (-0.1622, -0.8155, -0.5556), (-0.1379, -0.6935, -0.7071), (-0.1084, -0.5449, -0.8315), (-0.07466, -0.3753, -0.9239), (-0.03806, -0.1913, -0.9808), (-0.07466, -0.1802, 0.9808), (-0.1464, -0.3536, 0.9239), (-0.2126, -0.5133, 0.8315), (-0.2706, -0.6533, 0.7071), (-0.3182, -0.7682, 0.5556), (-0.3536, -0.8536, 0.3827), (-0.3753, -0.9061, 0.1951), (-0.3827, -0.9239, 7.55e-08), (-0.3753, -0.9061, -0.1951), (-0.3536, -0.8536, -0.3827), (-0.3182, -0.7682, -0.5556), (-0.2706, -0.6533, -0.7071), (-0.2126, -0.5133, -0.8315), (-0.1464, -0.3536, -0.9239), (-0.07466, -0.1802, -0.9808), (-0.1084, -0.1622, 0.9808), (-0.2126, -0.3182, 0.9239), (-0.3087, -0.4619, 0.8315), (-0.3928, -0.5879, 0.7071), (-0.4619, -0.6913, 0.5556), (-0.5133, -0.7682, 0.3827), (-0.5449, -0.8155, 0.1951), (-0.5556, -0.8315, 7.55e-08), (-0.5449, -0.8155, -0.1951), (-0.5133, -0.7682, -0.3827), (-0.4619, -0.6913, -0.5556), (-0.3928, -0.5879, -0.7071), (-0.3087, -0.4619, -0.8315), (-0.2126, -0.3182, -0.9239), (-0.1084, -0.1622, -0.9808), (-0.1379, -0.1379, 0.9808), (-0.2706, -0.2706, 0.9239), (-0.3928, -0.3928, 0.8315), (-0.5, -0.5, 0.7071), (-0.5879, -0.5879, 0.5556), (-0.6533, -0.6533, 0.3827), (-0.6935, -0.6935, 0.1951), (-0.7071, -0.7071, 7.55e-08), (-0.6935, -0.6935, -0.1951), (-0.6533, -0.6533, -0.3827), (-0.5879, -0.5879, -0.5556), (-0.5, -0.5, -0.7071), (-0.3928, -0.3928, -0.8315), (-0.2706, -0.2706, -0.9239), (-0.1379, -0.1379, -0.9808), (-0.1622, -0.1084, 0.9808), (-0.3182, -0.2126, 0.9239), (-0.4619, -0.3087, 0.8315), (-0.5879, -0.3928, 0.7071), (-0.6913, -0.4619, 0.5556), (-0.7682, -0.5133, 0.3827), (-0.8155, -0.5449, 0.1951), (-0.8315, -0.5556, 7.55e-08), (-0.8155, -0.5449, -0.1951), (-0.7682, -0.5133, -0.3827), (-0.6913, -0.4619, -0.5556), (-0.5879, -0.3928, -0.7071), (-0.4619, -0.3087, -0.8315), (-0.3182, -0.2126, -0.9239), (-0.1622, -0.1084, -0.9808), (2.48e-08, -1.247e-07, 1.0), (-0.1802, -0.07466, 0.9808), (-0.3536, -0.1464, 0.9239), (-0.5133, -0.2126, 0.8315), (-0.6533, -0.2706, 0.7071), (-0.7682, -0.3182, 0.5556), (-0.8536, -0.3536, 0.3827), (-0.9061, -0.3753, 0.1951), (-0.9239, -0.3827, 7.55e-08), (-0.9061, -0.3753, -0.1951), (-0.8536, -0.3536, -0.3827), (-0.7682, -0.3182, -0.5556), (-0.6533, -0.2706, -0.7071), (-0.5133, -0.2126, -0.8315), (-0.3536, -0.1464, -0.9239), (-0.1802, -0.07466, -0.9808), (-0.1913, -0.03806, 0.9808), (-0.3753, -0.07466, 0.9239), (-0.5449, -0.1084, 0.8315), (-0.6935, -0.1379, 0.7071), (-0.8155, -0.1622, 0.5556), (-0.9061, -0.1802, 0.3827), (-0.9619, -0.1913, 0.1951), (-0.9808, -0.1951, 7.55e-08), (-0.9619, -0.1913, -0.1951), (-0.9061, -0.1802, -0.3827), (-0.8155, -0.1622, -0.5556), (-0.6935, -0.1379, -0.7071), (-0.5449, -0.1084, -0.8315), (-0.3753, -0.07466, -0.9239), (-0.1913, -0.03806, -0.9808)], [], [(0, 12, 13, 1), (1, 13, 14, 2), (2, 14, 15, 3), (3, 15, 16, 4), (4, 16, 17, 5), (5, 17, 18, 6), (6, 18, 19, 7), (7, 19, 20, 8), (8, 20, 21, 9), (9, 21, 22, 10), (10, 22, 23, 11), (0, 11, 23, 12), (12, 24, 25, 13), (13, 25, 26, 14), (14, 26, 27, 15), (15, 27, 28, 16), (16, 28, 29, 17), (17, 29, 30, 18), (18, 30, 31, 19), (19, 31, 32, 20), (20, 32, 33, 21), (21, 33, 34, 22), (22, 34, 35, 23), (23, 35, 24, 12), (24, 36, 37, 25), (25, 37, 38, 26), (26, 38, 39, 27), (27, 39, 40, 28), (28, 40, 41, 29), (29, 41, 42, 30), (30, 42, 43, 31), (31, 43, 44, 32), (32, 44, 45, 33), (33, 45, 46, 34), (34, 46, 47, 35), (35, 47, 36, 24), (36, 48, 49, 37), (37, 49, 50, 38), (38, 50, 51, 39), (39, 51, 52, 40), (40, 52, 53, 41), (41, 53, 54, 42), (42, 54, 55, 43), (43, 55, 56, 44), (44, 56, 57, 45), (45, 57, 58, 46), (46, 58, 59, 47), (47, 59, 48, 36), (48, 60, 61, 49), (49, 61, 62, 50), (50, 62, 63, 51), (51, 63, 64, 52), (52, 64, 65, 53), (53, 65, 66, 54), (54, 66, 67, 55), (55, 67, 68, 56), (56, 68, 69, 57), (57, 69, 70, 58), (58, 70, 71, 59), (59, 71, 60, 48), (60, 72, 73, 61), (61, 73, 74, 62), (62, 74, 75, 63), (63, 75, 76, 64), (64, 76, 77, 65), (65, 77, 78, 66), (66, 78, 79, 67), (67, 79, 80, 68), (68, 80, 81, 69), (69, 81, 82, 70), (70, 82, 83, 71), (71, 83, 72, 60), (72, 84, 85, 73), (73, 85, 86, 74), (74, 86, 87, 75), (75, 87, 88, 76), (76, 88, 89, 77), (77, 89, 90, 78), (78, 90, 91, 79), (79, 91, 92, 80), (80, 92, 93, 81), (81, 93, 94, 82), (82, 94, 95, 83), (83, 95, 84, 72), (84, 96, 97, 85), (85, 97, 98, 86), (86, 98, 99, 87), (87, 99, 100, 88), (88, 100, 101, 89), (89, 101, 102, 90), (90, 102, 103, 91), (91, 103, 104, 92), (92, 104, 105, 93), (93, 105, 106, 94), (94, 106, 107, 95), (95, 107, 96, 84), (96, 108, 109, 97), (97, 109, 110, 98), (98, 110, 111, 99), (99, 111, 112, 100), (100, 112, 113, 101), (101, 113, 114, 102), (102, 114, 115, 103), (103, 115, 116, 104), (104, 116, 117, 105), (105, 117, 118, 106), (106, 118, 119, 107), (107, 119, 108, 96), (108, 120, 121, 109), (109, 121, 122, 110), (110, 122, 123, 111), (111, 123, 124, 112), (112, 124, 125, 113), (113, 125, 126, 114), (114, 126, 127, 115), (115, 127, 128, 116), (116, 128, 129, 117), (117, 129, 130, 118), (118, 130, 131, 119), (119, 131, 120, 108), (120, 132, 133, 121), (121, 133, 134, 122), (122, 134, 135, 123), (123, 135, 136, 124), (124, 136, 137, 125), (125, 137, 138, 126), (126, 138, 139, 127), (127, 139, 140, 128), (128, 140, 141, 129), (129, 141, 142, 130), (130, 142, 143, 131), (131, 143, 132, 120), (132, 144, 145, 133), (133, 145, 146, 134), (134, 146, 147, 135), (135, 147, 148, 136), (136, 148, 149, 137), (137, 149, 150, 138), (138, 150, 151, 139), (139, 151, 152, 140), (140, 152, 153, 141), (141, 153, 154, 142), (142, 154, 155, 143), (143, 155, 144, 132), (144, 156, 157, 145), (145, 157, 158, 146), (146, 158, 159, 147), (147, 159, 160, 148), (148, 160, 161, 149), (149, 161, 162, 150), (150, 162, 163, 151), (151, 163, 164, 152), (152, 164, 165, 153), (153, 165, 166, 154), (154, 166, 167, 155), (155, 167, 156, 144), (156, 168, 169, 157), (157, 169, 170, 158), (158, 170, 171, 159), (159, 171, 172, 160), (160, 172, 173, 161), (161, 173, 174, 162), (162, 174, 175, 163), (163, 175, 176, 164), (164, 176, 177, 165), (165, 177, 178, 166), (166, 178, 179, 167), (167, 179, 168, 156), (168, 180, 181, 169), (169, 181, 182, 170), (170, 182, 183, 171), (171, 183, 184, 172), (172, 184, 185, 173), (173, 185, 186, 174), (174, 186, 187, 175), (175, 187, 188, 176), (176, 188, 189, 177), (177, 189, 190, 178), (178, 190, 191, 179), (179, 191, 180, 168), (180, 192, 193, 181), (181, 193, 194, 182), (182, 194, 195, 183), (183, 195, 196, 184), (184, 196, 197, 185), (185, 197, 198, 186), (186, 198, 199, 187), (187, 199, 200, 188), (188, 200, 201, 189), (189, 201, 202, 190), (190, 202, 203, 191), (191, 203, 192, 180), (192, 204, 205, 193), (193, 205, 206, 194), (194, 206, 207, 195), (195, 207, 208, 196), (196, 208, 209, 197), (197, 209, 210, 198), (198, 210, 211, 199), (199, 211, 212, 200), (200, 212, 213, 201), (201, 213, 214, 202), (202, 214, 215, 203), (203, 215, 204, 192), (204, 216, 217, 205), (205, 217, 218, 206), (206, 218, 219, 207), (207, 219, 220, 208), (208, 220, 221, 209), (209, 221, 222, 210), (210, 222, 223, 211), (211, 223, 224, 212), (212, 224, 225, 213), (213, 225, 226, 214), (214, 226, 227, 215), (215, 227, 216, 204), (216, 228, 229, 217), (217, 229, 230, 218), (218, 230, 231, 219), (219, 231, 232, 220), (220, 232, 233, 221), (221, 233, 234, 222), (222, 234, 235, 223), (223, 235, 236, 224), (224, 236, 237, 225), (225, 237, 238, 226), (226, 238, 239, 227), (227, 239, 228, 216), (228, 240, 241, 229), (229, 241, 242, 230), (230, 242, 243, 231), (231, 243, 244, 232), (232, 244, 245, 233), (233, 245, 246, 234), (234, 246, 247, 235), (235, 247, 248, 236), (236, 248, 249, 237), (237, 249, 250, 238), (238, 250, 251, 239), (239, 251, 240, 228), (240, 252, 253, 241), (241, 253, 254, 242), (242, 254, 255, 243), (243, 255, 256, 244), (244, 256, 257, 245), (245, 257, 258, 246), (246, 258, 259, 247), (247, 259, 260, 248), (248, 260, 261, 249), (249, 261, 262, 250), (250, 262, 263, 251), (251, 263, 252, 240), (252, 264, 265, 253), (253, 265, 266, 254), (254, 266, 267, 255), (255, 267, 268, 256), (256, 268, 269, 257), (257, 269, 270, 258), (258, 270, 271, 259), (259, 271, 272, 260), (260, 272, 273, 261), (261, 273, 274, 262), (262, 274, 275, 263), (263, 275, 264, 252), (264, 276, 277, 265), (265, 277, 278, 266), (266, 278, 279, 267), (267, 279, 280, 268), (268, 280, 281, 269), (269, 281, 282, 270), (270, 282, 283, 271), (271, 283, 284, 272), (272, 284, 285, 273), (273, 285, 286, 274), (274, 286, 287, 275), (275, 287, 276, 264), (276, 288, 289, 277), (277, 289, 290, 278), (278, 290, 291, 279), (279, 291, 292, 280), (280, 292, 293, 281), (281, 293, 294, 282), (282, 294, 295, 283), (283, 295, 296, 284), (284, 296, 297, 285), (285, 297, 298, 286), (286, 298, 299, 287), (287, 299, 288, 276), (288, 300, 301, 289), (289, 301, 302, 290), (290, 302, 303, 291), (291, 303, 304, 292), (292, 304, 305, 293), (293, 305, 306, 294), (294, 306, 307, 295), (295, 307, 308, 296), (296, 308, 309, 297), (297, 309, 310, 298), (298, 310, 311, 299), (299, 311, 300, 288), (300, 312, 313, 301), (301, 313, 314, 302), (302, 314, 315, 303), (303, 315, 316, 304), (304, 316, 317, 305), (305, 317, 318, 306), (306, 318, 319, 307), (307, 319, 320, 308), (308, 320, 321, 309), (309, 321, 322, 310), (310, 322, 323, 311), (311, 323, 312, 300), (312, 324, 325, 313), (313, 325, 326, 314), (314, 326, 327, 315), (315, 327, 328, 316), (316, 328, 329, 317), (317, 329, 330, 318), (318, 330, 331, 319), (319, 331, 332, 320), (320, 332, 333, 321), (321, 333, 334, 322), (322, 334, 335, 323), (323, 335, 324, 312), (324, 336, 337, 325), (325, 337, 338, 326), (326, 338, 339, 327), (327, 339, 340, 328), (328, 340, 341, 329), (329, 341, 342, 330), (330, 342, 343, 331), (331, 343, 344, 332), (332, 344, 345, 333), (333, 345, 346, 334), (334, 346, 347, 335), (335, 347, 336, 324), (336, 348, 349, 337), (337, 349, 350, 338), (338, 350, 351, 339), (339, 351, 352, 340), (340, 352, 353, 341), (341, 353, 354, 342), (342, 354, 355, 343), (343, 355, 356, 344), (344, 356, 357, 345), (345, 357, 358, 346), (346, 358, 359, 347), (347, 359, 348, 336), (348, 360, 361, 349), (349, 361, 362, 350), (350, 362, 363, 351), (351, 363, 364, 352), (352, 364, 365, 353), (353, 365, 366, 354), (354, 366, 367, 355), (355, 367, 368, 356), (356, 368, 369, 357), (357, 369, 370, 358), (358, 370, 371, 359), (359, 371, 360, 348), (360, 372, 373, 361), (361, 373, 374, 362), (362, 374, 375, 363), (363, 375, 376, 364), (364, 376, 377, 365), (365, 377, 378, 366), (366, 378, 379, 367), (367, 379, 380, 368), (368, 380, 381, 369), (369, 381, 382, 370), (370, 382, 383, 371), (371, 383, 372, 360), (372, 384, 385, 373), (373, 385, 386, 374), (374, 386, 387, 375), (375, 387, 388, 376), (376, 388, 389, 377), (377, 389, 390, 378), (378, 390, 391, 379), (379, 391, 392, 380), (380, 392, 393, 381), (381, 393, 394, 382), (382, 394, 395, 383), (383, 395, 384, 372), (384, 396, 397, 385), (385, 397, 398, 386), (386, 398, 399, 387), (387, 399, 400, 388), (388, 400, 401, 389), (389, 401, 402, 390), (390, 402, 403, 391), (391, 403, 404, 392), (392, 404, 405, 393), (393, 405, 406, 394), (394, 406, 407, 395), (395, 407, 396, 384), (396, 408, 409, 397), (397, 409, 410, 398), (398, 410, 411, 399), (399, 411, 412, 400), (400, 412, 413, 401), (401, 413, 414, 402), (402, 414, 415, 403), (403, 415, 416, 404), (404, 416, 417, 405), (405, 417, 418, 406), (406, 418, 419, 407), (407, 419, 408, 396), (408, 420, 421, 409), (409, 421, 422, 410), (410, 422, 423, 411), (411, 423, 424, 412), (412, 424, 425, 413), (413, 425, 426, 414), (414, 426, 427, 415), (415, 427, 428, 416), (416, 428, 429, 417), (417, 429, 430, 418), (418, 430, 431, 419), (419, 431, 420, 408), (420, 432, 433, 421), (421, 433, 434, 422), (422, 434, 435, 423), (423, 435, 436, 424), (424, 436, 437, 425), (425, 437, 438, 426), (426, 438, 439, 427), (427, 439, 440, 428), (428, 440, 441, 429), (429, 441, 442, 430), (430, 442, 443, 431), (431, 443, 432, 420), (432, 444, 445, 433), (433, 445, 446, 434), (434, 446, 447, 435), (435, 447, 448, 436), (436, 448, 449, 437), (437, 449, 450, 438), (438, 450, 451, 439), (439, 451, 452, 440), (440, 452, 453, 441), (441, 453, 454, 442), (442, 454, 455, 443), (443, 455, 444, 432), (444, 456, 457, 445), (445, 457, 458, 446), (446, 458, 459, 447), (447, 459, 460, 448), (448, 460, 461, 449), (449, 461, 462, 450), (450, 462, 463, 451), (451, 463, 464, 452), (452, 464, 465, 453), (453, 465, 466, 454), (454, 466, 467, 455), (455, 467, 456, 444), (456, 468, 469, 457), (457, 469, 470, 458), (458, 470, 471, 459), (459, 471, 472, 460), (460, 472, 473, 461), (461, 473, 474, 462), (462, 474, 475, 463), (463, 475, 476, 464), (464, 476, 477, 465), (465, 477, 478, 466), (466, 478, 479, 467), (467, 479, 468, 456), (468, 480, 481, 469), (469, 481, 482, 470), (470, 482, 483, 471), (471, 483, 484, 472), (472, 484, 485, 473), (473, 485, 486, 474), (474, 486, 487, 475), (475, 487, 488, 476), (476, 488, 489, 477), (477, 489, 490, 478), (478, 490, 491, 479), (479, 491, 480, 468), (480, 492, 493, 481), (481, 493, 494, 482), (482, 494, 495, 483), (483, 495, 496, 484), (484, 496, 497, 485), (485, 497, 498, 486), (486, 498, 499, 487), (487, 499, 500, 488), (488, 500, 501, 489), (489, 501, 502, 490), (490, 502, 503, 491), (491, 503, 492, 480), (492, 504, 505, 493), (493, 505, 506, 494), (494, 506, 507, 495), (495, 507, 508, 496), (496, 508, 509, 497), (497, 509, 510, 498), (498, 510, 511, 499), (499, 511, 512, 500), (500, 512, 513, 501), (501, 513, 514, 502), (502, 514, 515, 503), (503, 515, 504, 492), (504, 516, 517, 505), (505, 517, 518, 506), (506, 518, 519, 507), (507, 519, 520, 508), (508, 520, 521, 509), (509, 521, 522, 510), (510, 522, 523, 511), (511, 523, 524, 512), (512, 524, 525, 513), (513, 525, 526, 514), (514, 526, 527, 515), (515, 527, 516, 504), (516, 528, 529, 517), (517, 529, 530, 518), (518, 530, 531, 519), (519, 531, 532, 520), (520, 532, 533, 521), (521, 533, 534, 522), (522, 534, 535, 523), (523, 535, 536, 524), (524, 536, 537, 525), (525, 537, 538, 526), (526, 538, 539, 527), (527, 539, 528, 516), (528, 540, 541, 529), (529, 541, 542, 530), (530, 542, 543, 531), (531, 543, 544, 532), (532, 544, 545, 533), (533, 545, 546, 534), (534, 546, 547, 535), (535, 547, 548, 536), (536, 548, 549, 537), (537, 549, 550, 538), (538, 550, 551, 539), (539, 551, 540, 528), (540, 552, 553, 541), (541, 553, 554, 542), (542, 554, 555, 543), (543, 555, 556, 544), (544, 556, 557, 545), (545, 557, 558, 546), (546, 558, 559, 547), (547, 559, 560, 548), (548, 560, 561, 549), (549, 561, 562, 550), (550, 562, 563, 551), (551, 563, 552, 540), (552, 564, 565, 553), (553, 565, 566, 554), (554, 566, 567, 555), (555, 567, 568, 556), (556, 568, 569, 557), (557, 569, 570, 558), (558, 570, 571, 559), (559, 571, 572, 560), (560, 572, 573, 561), (561, 573, 574, 562), (562, 574, 575, 563), (563, 575, 564, 552), (564, 0, 1, 565), (565, 1, 2, 566), (566, 2, 3, 567), (567, 3, 4, 568), (568, 4, 5, 569), (569, 5, 6, 570), (570, 6, 7, 571), (571, 7, 8, 572), (572, 8, 9, 573), (573, 9, 10, 574), (574, 10, 11, 575), (575, 11, 0, 564), (590, 589, 604, 605), (583, 582, 597, 598), (576, 1027, 591), (831, 590, 605), (584, 583, 598, 599), (577, 576, 591, 592), (585, 584, 599, 600), (578, 577, 592, 593), (586, 585, 600, 601), (579, 578, 593, 594), (587, 586, 601, 602), (580, 579, 594, 595), (588, 587, 602, 603), (581, 580, 595, 596), (589, 588, 603, 604), (582, 581, 596, 597), (596, 595, 610, 611), (604, 603, 618, 619), (597, 596, 611, 612), (605, 604, 619, 620), (598, 597, 612, 613), (591, 1027, 606), (831, 605, 620), (599, 598, 613, 614), (592, 591, 606, 607), (600, 599, 614, 615), (593, 592, 607, 608), (601, 600, 615, 616), (594, 593, 608, 609), (602, 601, 616, 617), (595, 594, 609, 610), (603, 602, 617, 618), (615, 614, 629, 630), (608, 607, 622, 623), (616, 615, 630, 631), (609, 608, 623, 624), (617, 616, 631, 632), (610, 609, 624, 625), (618, 617, 632, 633), (611, 610, 625, 626), (619, 618, 633, 634), (612, 611, 626, 627), (620, 619, 634, 635), (613, 612, 627, 628), (606, 1027, 621), (831, 620, 635), (614, 613, 628, 629), (607, 606, 621, 622), (634, 633, 648, 649), (627, 626, 641, 642), (635, 634, 649, 650), (628, 627, 642, 643), (621, 1027, 636), (831, 635, 650), (629, 628, 643, 644), (622, 621, 636, 637), (630, 629, 644, 645), (623, 622, 637, 638), (631, 630, 645, 646), (624, 623, 638, 639), (632, 631, 646, 647), (625, 624, 639, 640), (633, 632, 647, 648), (626, 625, 640, 641), (646, 645, 660, 661), (639, 638, 653, 654), (647, 646, 661, 662), (640, 639, 654, 655), (648, 647, 662, 663), (641, 640, 655, 656), (649, 648, 663, 664), (642, 641, 656, 657), (650, 649, 664, 665), (643, 642, 657, 658), (636, 1027, 651), (831, 650, 665), (644, 643, 658, 659), (637, 636, 651, 652), (645, 644, 659, 660), (638, 637, 652, 653), (665, 664, 679, 680), (658, 657, 672, 673), (651, 1027, 666), (831, 665, 680), (659, 658, 673, 674), (652, 651, 666, 667), (660, 659, 674, 675), (653, 652, 667, 668), (661, 660, 675, 676), (654, 653, 668, 669), (662, 661, 676, 677), (655, 654, 669, 670), (663, 662, 677, 678), (656, 655, 670, 671), (664, 663, 678, 679), (657, 656, 671, 672), (669, 668, 683, 684), (677, 676, 691, 692), (670, 669, 684, 685), (678, 677, 692, 693), (671, 670, 685, 686), (679, 678, 693, 694), (672, 671, 686, 687), (680, 679, 694, 695), (673, 672, 687, 688), (666, 1027, 681), (831, 680, 695), (674, 673, 688, 689), (667, 666, 681, 682), (675, 674, 689, 690), (668, 667, 682, 683), (676, 675, 690, 691), (688, 687, 702, 703), (681, 1027, 696), (831, 695, 710), (689, 688, 703, 704), (682, 681, 696, 697), (690, 689, 704, 705), (683, 682, 697, 698), (691, 690, 705, 706), (684, 683, 698, 699), (692, 691, 706, 707), (685, 684, 699, 700), (693, 692, 707, 708), (686, 685, 700, 701), (694, 693, 708, 709), (687, 686, 701, 702), (695, 694, 709, 710), (707, 706, 721, 722), (700, 699, 714, 715), (708, 707, 722, 723), (701, 700, 715, 716), (709, 708, 723, 724), (702, 701, 716, 717), (710, 709, 724, 725), (703, 702, 717, 718), (696, 1027, 711), (831, 710, 725), (704, 703, 718, 719), (697, 696, 711, 712), (705, 704, 719, 720), (698, 697, 712, 713), (706, 705, 720, 721), (699, 698, 713, 714), (711, 1027, 726), (831, 725, 740), (719, 718, 733, 734), (712, 711, 726, 727), (720, 719, 734, 735), (713, 712, 727, 728), (721, 720, 735, 736), (714, 713, 728, 729), (722, 721, 736, 737), (715, 714, 729, 730), (723, 722, 737, 738), (716, 715, 730, 731), (724, 723, 738, 739), (717, 716, 731, 732), (725, 724, 739, 740), (718, 717, 732, 733), (730, 729, 744, 745), (738, 737, 752, 753), (731, 730, 745, 746), (739, 738, 753, 754), (732, 731, 746, 747), (740, 739, 754, 755), (733, 732, 747, 748), (726, 1027, 741), (831, 740, 755), (734, 733, 748, 749), (727, 726, 741, 742), (735, 734, 749, 750), (728, 727, 742, 743), (736, 735, 750, 751), (729, 728, 743, 744), (737, 736, 751, 752), (749, 748, 763, 764), (742, 741, 756, 757), (750, 749, 764, 765), (743, 742, 757, 758), (751, 750, 765, 766), (744, 743, 758, 759), (752, 751, 766, 767), (745, 744, 759, 760), (753, 752, 767, 768), (746, 745, 760, 761), (754, 753, 768, 769), (747, 746, 761, 762), (755, 754, 769, 770), (748, 747, 762, 763), (741, 1027, 756), (831, 755, 770), (768, 767, 782, 783), (761, 760, 775, 776), (769, 768, 783, 784), (762, 761, 776, 777), (770, 769, 784, 785), (763, 762, 777, 778), (756, 1027, 771), (831, 770, 785), (764, 763, 778, 779), (757, 756, 771, 772), (765, 764, 779, 780), (758, 757, 772, 773), (766, 765, 780, 781), (759, 758, 773, 774), (767, 766, 781, 782), (760, 759, 774, 775), (780, 779, 794, 795), (773, 772, 787, 788), (781, 780, 795, 796), (774, 773, 788, 789), (782, 781, 796, 797), (775, 774, 789, 790), (783, 782, 797, 798), (776, 775, 790, 791), (784, 783, 798, 799), (777, 776, 791, 792), (785, 784, 799, 800), (778, 777, 792, 793), (771, 1027, 786), (831, 785, 800), (779, 778, 793, 794), (772, 771, 786, 787), (799, 798, 813, 814), (792, 791, 806, 807), (800, 799, 814, 815), (793, 792, 807, 808), (786, 1027, 801), (831, 800, 815), (794, 793, 808, 809), (787, 786, 801, 802), (795, 794, 809, 810), (788, 787, 802, 803), (796, 795, 810, 811), (789, 788, 803, 804), (797, 796, 811, 812), (790, 789, 804, 805), (798, 797, 812, 813), (791, 790, 805, 806), (803, 802, 817, 818), (811, 810, 825, 826), (804, 803, 818, 819), (812, 811, 826, 827), (805, 804, 819, 820), (813, 812, 827, 828), (806, 805, 820, 821), (814, 813, 828, 829), (807, 806, 821, 822), (815, 814, 829, 830), (808, 807, 822, 823), (801, 1027, 816), (831, 815, 830), (809, 808, 823, 824), (802, 801, 816, 817), (810, 809, 824, 825), (822, 821, 837, 838), (830, 829, 845, 846), (823, 822, 838, 839), (816, 1027, 832), (831, 830, 846), (824, 823, 839, 840), (817, 816, 832, 833), (825, 824, 840, 841), (818, 817, 833, 834), (826, 825, 841, 842), (819, 818, 834, 835), (827, 826, 842, 843), (820, 819, 835, 836), (828, 827, 843, 844), (821, 820, 836, 837), (829, 828, 844, 845), (842, 841, 856, 857), (835, 834, 849, 850), (843, 842, 857, 858), (836, 835, 850, 851), (844, 843, 858, 859), (837, 836, 851, 852), (845, 844, 859, 860), (838, 837, 852, 853), (846, 845, 860, 861), (839, 838, 853, 854), (832, 1027, 847), (831, 846, 861), (840, 839, 854, 855), (833, 832, 847, 848), (841, 840, 855, 856), (834, 833, 848, 849), (861, 860, 875, 876), (854, 853, 868, 869), (847, 1027, 862), (831, 861, 876), (855, 854, 869, 870), (848, 847, 862, 863), (856, 855, 870, 871), (849, 848, 863, 864), (857, 856, 871, 872), (850, 849, 864, 865), (858, 857, 872, 873), (851, 850, 865, 866), (859, 858, 873, 874), (852, 851, 866, 867), (860, 859, 874, 875), (853, 852, 867, 868), (865, 864, 879, 880), (873, 872, 887, 888), (866, 865, 880, 881), (874, 873, 888, 889), (867, 866, 881, 882), (875, 874, 889, 890), (868, 867, 882, 883), (876, 875, 890, 891), (869, 868, 883, 884), (862, 1027, 877), (831, 876, 891), (870, 869, 884, 885), (863, 862, 877, 878), (871, 870, 885, 886), (864, 863, 878, 879), (872, 871, 886, 887), (884, 883, 898, 899), (877, 1027, 892), (831, 891, 906), (885, 884, 899, 900), (878, 877, 892, 893), (886, 885, 900, 901), (879, 878, 893, 894), (887, 886, 901, 902), (880, 879, 894, 895), (888, 887, 902, 903), (881, 880, 895, 896), (889, 888, 903, 904), (882, 881, 896, 897), (890, 889, 904, 905), (883, 882, 897, 898), (891, 890, 905, 906), (903, 902, 917, 918), (896, 895, 910, 911), (904, 903, 918, 919), (897, 896, 911, 912), (905, 904, 919, 920), (898, 897, 912, 913), (906, 905, 920, 921), (899, 898, 913, 914), (892, 1027, 907), (831, 906, 921), (900, 899, 914, 915), (893, 892, 907, 908), (901, 900, 915, 916), (894, 893, 908, 909), (902, 901, 916, 917), (895, 894, 909, 910), (831, 921, 936), (915, 914, 929, 930), (908, 907, 922, 923), (916, 915, 930, 931), (909, 908, 923, 924), (917, 916, 931, 932), (910, 909, 924, 925), (918, 917, 932, 933), (911, 910, 925, 926), (919, 918, 933, 934), (912, 911, 926, 927), (920, 919, 934, 935), (913, 912, 927, 928), (921, 920, 935, 936), (914, 913, 928, 929), (907, 1027, 922), (934, 933, 948, 949), (927, 926, 941, 942), (935, 934, 949, 950), (928, 927, 942, 943), (936, 935, 950, 951), (929, 928, 943, 944), (922, 1027, 937), (831, 936, 951), (930, 929, 944, 945), (923, 922, 937, 938), (931, 930, 945, 946), (924, 923, 938, 939), (932, 931, 946, 947), (925, 924, 939, 940), (933, 932, 947, 948), (926, 925, 940, 941), (938, 937, 952, 953), (946, 945, 960, 961), (939, 938, 953, 954), (947, 946, 961, 962), (940, 939, 954, 955), (948, 947, 962, 963), (941, 940, 955, 956), (949, 948, 963, 964), (942, 941, 956, 957), (950, 949, 964, 965), (943, 942, 957, 958), (951, 950, 965, 966), (944, 943, 958, 959), (937, 1027, 952), (831, 951, 966), (945, 944, 959, 960), (957, 956, 971, 972), (965, 964, 979, 980), (958, 957, 972, 973), (966, 965, 980, 981), (959, 958, 973, 974), (952, 1027, 967), (831, 966, 981), (960, 959, 974, 975), (953, 952, 967, 968), (961, 960, 975, 976), (954, 953, 968, 969), (962, 961, 976, 977), (955, 954, 969, 970), (963, 962, 977, 978), (956, 955, 970, 971), (964, 963, 978, 979), (976, 975, 990, 991), (969, 968, 983, 984), (977, 976, 991, 992), (970, 969, 984, 985), (978, 977, 992, 993), (971, 970, 985, 986), (979, 978, 993, 994), (972, 971, 986, 987), (980, 979, 994, 995), (973, 972, 987, 988), (981, 980, 995, 996), (974, 973, 988, 989), (967, 1027, 982), (831, 981, 996), (975, 974, 989, 990), (968, 967, 982, 983), (995, 994, 1009, 1010), (988, 987, 1002, 1003), (996, 995, 1010, 1011), (989, 988, 1003, 1004), (982, 1027, 997), (831, 996, 1011), (990, 989, 1004, 1005), (983, 982, 997, 998), (991, 990, 1005, 1006), (984, 983, 998, 999), (992, 991, 1006, 1007), (985, 984, 999, 1000), (993, 992, 1007, 1008), (986, 985, 1000, 1001), (994, 993, 1008, 1009), (987, 986, 1001, 1002), (999, 998, 1013, 1014), (1007, 1006, 1021, 1022), (1000, 999, 1014, 1015), (1008, 1007, 1022, 1023), (1001, 1000, 1015, 1016), (1009, 1008, 1023, 1024), (1002, 1001, 1016, 1017), (1010, 1009, 1024, 1025), (1003, 1002, 1017, 1018), (1011, 1010, 1025, 1026), (1004, 1003, 1018, 1019), (997, 1027, 1012), (831, 1011, 1026), (1005, 1004, 1019, 1020), (998, 997, 1012, 1013), (1006, 1005, 1020, 1021), (1018, 1017, 1033, 1034), (1026, 1025, 1041, 1042), (1019, 1018, 1034, 1035), (1012, 1027, 1028), (831, 1026, 1042), (1020, 1019, 1035, 1036), (1013, 1012, 1028, 1029), (1021, 1020, 1036, 1037), (1014, 1013, 1029, 1030), (1022, 1021, 1037, 1038), (1015, 1014, 1030, 1031), (1023, 1022, 1038, 1039), (1016, 1015, 1031, 1032), (1024, 1023, 1039, 1040), (1017, 1016, 1032, 1033), (1025, 1024, 1040, 1041), (1038, 1037, 1052, 1053), (1031, 1030, 1045, 1046), (1039, 1038, 1053, 1054), (1032, 1031, 1046, 1047), (1040, 1039, 1054, 1055), (1033, 1032, 1047, 1048), (1041, 1040, 1055, 1056), (1034, 1033, 1048, 1049), (1042, 1041, 1056, 1057), (1035, 1034, 1049, 1050), (1028, 1027, 1043), (831, 1042, 1057), (1036, 1035, 1050, 1051), (1029, 1028, 1043, 1044), (1037, 1036, 1051, 1052), (1030, 1029, 1044, 1045), (1057, 1056, 589, 590), (1050, 1049, 582, 583), (1043, 1027, 576), (831, 1057, 590), (1051, 1050, 583, 584), (1044, 1043, 576, 577), (1052, 1051, 584, 585), (1045, 1044, 577, 578), (1053, 1052, 585, 586), (1046, 1045, 578, 579), (1054, 1053, 586, 587), (1047, 1046, 579, 580), (1055, 1054, 587, 588), (1048, 1047, 580, 581), (1056, 1055, 588, 589), (1049, 1048, 581, 582)])
me_sphere.polygons.foreach_set('material_index', [2, 2, 2, 2, 2, 2, 2, 2, 2, 2, 2, 2, 2, 2, 2, 2, 2, 2, 2, 2, 2, 2, 2, 2, 2, 2, 2, 2, 2, 2, 2, 2, 2, 2, 2, 2, 2, 2, 2, 2, 2, 2, 2, 2, 2, 2, 2, 2, 2, 2, 2, 2, 2, 2, 2, 2, 2, 2, 2, 2, 2, 2, 2, 2, 2, 2, 2, 2, 2, 2, 2, 2, 2, 2, 2, 2, 2, 2, 2, 2, 2, 2, 2, 2, 2, 2, 2, 2, 2, 2, 2, 2, 2, 2, 2, 2, 2, 2, 2, 2, 2, 2, 2, 2, 2, 2, 2, 2, 2, 2, 2, 2, 2, 2, 2, 2, 2, 2, 2, 2, 2, 2, 2, 2, 2, 2, 2, 2, 2, 2, 2, 2, 2, 2, 2, 2, 2, 2, 2, 2, 2, 2, 2, 2, 2, 2, 2, 2, 2, 2, 2, 2, 2, 2, 2, 2, 2, 2, 2, 2, 2, 2, 2, 2, 2, 2, 2, 2, 2, 2, 2, 2, 2, 2, 2, 2, 2, 2, 2, 2, 2, 2, 2, 2, 2, 2, 2, 2, 2, 2, 2, 2, 2, 2, 2, 2, 2, 2, 2, 2, 2, 2, 2, 2, 2, 2, 2, 2, 2, 2, 2, 2, 2, 2, 2, 2, 2, 2, 2, 2, 2, 2, 2, 2, 2, 2, 2, 2, 2, 2, 2, 2, 2, 2, 2, 2, 2, 2, 2, 2, 2, 2, 2, 2, 2, 2, 2, 2, 2, 2, 2, 2, 2, 2, 2, 2, 2, 2, 2, 2, 2, 2, 2, 2, 2, 2, 2, 2, 2, 2, 2, 2, 2, 2, 2, 2, 2, 2, 2, 2, 2, 2, 2, 2, 2, 2, 2, 2, 2, 2, 2, 2, 2, 2, 2, 2, 2, 2, 2, 2, 2, 2, 2, 2, 2, 2, 2, 2, 2, 2, 2, 2, 2, 2, 2, 2, 2, 2, 2, 2, 2, 2, 2, 2, 2, 2, 2, 2, 2, 2, 2, 2, 2, 2, 2, 2, 2, 2, 2, 2, 2, 2, 2, 2, 2, 2, 2, 2, 2, 2, 2, 2, 2, 2, 2, 2, 2, 2, 2, 2, 2, 2, 2, 2, 2, 2, 2, 2, 2, 2, 2, 2, 2, 2, 2, 2, 2, 2, 2, 2, 2, 2, 2, 2, 2, 2, 2, 2, 2, 2, 2, 2, 2, 2, 2, 2, 2, 2, 2, 2, 2, 2, 2, 2, 2, 2, 2, 2, 2, 2, 2, 2, 2, 2, 2, 2, 2, 2, 2, 2, 2, 2, 2, 2, 2, 2, 2, 2, 2, 2, 2, 2, 2, 2, 2, 2, 2, 2, 2, 2, 2, 2, 2, 2, 2, 2, 2, 2, 2, 2, 2, 2, 2, 2, 2, 2, 2, 2, 2, 2, 2, 2, 2, 2, 2, 2, 2, 2, 2, 2, 2, 2, 2, 2, 2, 2, 2, 2, 2, 2, 2, 2, 2, 2, 2, 2, 2, 2, 2, 2, 2, 2, 2, 2, 2, 2, 2, 2, 2, 2, 2, 2, 2, 2, 2, 2, 2, 2, 2, 2, 2, 2, 2, 2, 2, 2, 2, 2, 2, 2, 2, 2, 2, 2, 2, 2, 2, 2, 2, 2, 2, 2, 2, 2, 2, 2, 2, 2, 2, 2, 2, 2, 2, 2, 2, 2, 2, 2, 2, 2, 2, 2, 2, 2, 2, 2, 2, 2, 2, 2, 2, 2, 2, 2, 2, 2, 2, 2, 2, 2, 2, 2, 2, 2, 2, 2, 1, 0, 1, 0, 1, 0, 1, 0, 0, 1, 0, 1, 0, 1, 0, 1, 1, 0, 0, 1, 0, 0, 0, 1, 1, 0, 0, 1, 1, 1, 0, 1, 0, 0, 1, 1, 1, 1, 0, 1, 0, 1, 1, 1, 0, 0, 1, 1, 0, 0, 0, 1, 1, 1, 0, 0, 1, 0, 1, 1, 1, 0, 0, 1, 0, 0, 1, 0, 1, 0, 0, 0, 1, 1, 0, 0, 0, 1, 0, 0, 1, 0, 1, 1, 1, 1, 0, 0, 0, 1, 1, 1, 1, 0, 1, 1, 1, 1, 0, 1, 1, 0, 0, 0, 1, 0, 0, 1, 0, 1, 1, 1, 1, 0, 0, 0, 1, 1, 0, 0, 0, 0, 1, 1, 0, 1, 0, 1, 0, 1, 0, 0, 0, 1, 1, 1, 1, 0, 0, 1, 1, 0, 0, 0, 0, 1, 1, 0, 1, 1, 0, 0, 1, 1, 0, 0, 0, 1, 1, 1, 1, 1, 0, 1, 0, 1, 0, 0, 0, 1, 0, 1, 0, 0, 0, 1, 1, 0, 0, 0, 0, 1, 1, 1, 0, 0, 1, 1, 0, 0, 0, 0, 0, 1, 1, 0, 0, 0, 1, 1, 0, 1, 1, 1, 0, 1, 0, 1, 1, 0, 0, 0, 0, 1, 0, 1, 0, 1, 1, 1, 0, 0, 1, 0, 0, 1, 0, 0, 1, 1, 0, 0, 1, 0, 0, 0, 1, 0, 0, 1, 1, 1, 1, 0, 1, 1, 1, 0, 1, 0, 1, 0, 0, 0, 0, 1, 0, 1, 1, 0, 1, 1, 0, 0, 1, 1, 0, 1, 0, 0, 0, 0, 1, 0, 1, 1, 0, 0, 0, 0, 1, 0, 1, 0, 0, 1, 0, 1, 0, 1, 0, 1, 1, 0, 1, 0, 0, 0, 0, 0, 0, 0, 0, 1, 1, 0, 0, 0, 1, 1, 0, 0, 0, 0, 1, 1, 1, 1, 0, 0, 0, 0, 1, 0, 1, 1, 0, 1, 0, 0, 1, 0, 1, 0, 0, 0, 1, 1, 1, 1, 0, 1, 0, 1, 1, 0, 1, 0, 0, 0, 1, 0, 1, 0, 0, 1, 1, 1, 0, 1, 0, 1, 1, 0, 1, 0, 1, 1, 0, 1, 1, 0, 0, 0, 0, 0, 1, 0, 0, 1, 0, 0, 0, 0, 0, 0, 1, 0, 1, 0, 0, 0, 0, 0, 0, 1, 0, 0, 1, 0, 1, 0, 1, 0, 1, 0, 0, 0, 0, 1, 1, 1, 1, 0, 1, 0, 1, 1, 0, 1, 1, 1, 1, 1, 0, 0, 0, 0, 1, 1, 1, 0, 0, 1, 0, 0, 1, 1, 0, 0, 0, 0, 1, 0, 0, 1, 1, 0, 1, 1, 0, 1, 0, 0, 0, 0, 1, 1, 1, 1, 0, 1, 1, 1, 0, 0, 1, 1, 1, 0, 1, 0, 1, 0, 0, 1, 1, 1, 1, 1, 1, 1, 1, 1, 1, 0, 1, 1, 0, 0, 0, 0, 0, 1, 0, 1, 0, 0, 0, 0, 0, 0, 1, 0, 1, 0, 1, 0, 1, 0, 1, 1])
me_sphere.materials.append(mat_material)
me_sphere.materials.append(mat_material_005)
me_sphere.materials.append(mat_material_006)
me_sphere.use_remesh_preserve_volume = False
me_sphere.use_remesh_preserve_attributes = False
me_sphere.use_mirror_vertex_groups = False
me_sphere.update()

# ---- objects
ob_sphere = bpy.data.objects.new('Sphere', me_sphere)
ob_lamp = bpy.data.objects.new('Lamp', light_lamp)
ob_camera = bpy.data.objects.new('Camera', cam_camera)

# ---- transforms, parenting, visibility, modifiers, constraints
ob_sphere.location = (0.0, 0.0, 0.0)
ob_sphere.lineart.crease_threshold = 0.0
ob_lamp.location = (4.076, 1.005, 5.904)
ob_lamp.rotation_euler = (0.6503, 0.05522, 1.866)
ob_lamp.lock_rotations_4d = False
ob_lamp.empty_display_type = 'ARROWS'
ob_lamp.color = (0.0, 0.0, 0.0, 0.0)
ob_lamp.lineart.crease_threshold = 0.0
ob_camera.location = (7.481, -6.508, 5.344)
ob_camera.rotation_euler = (1.109, 0.01082, 0.8149)
ob_camera.lock_rotations_4d = False
ob_camera.empty_display_type = 'ARROWS'
ob_camera.color = (0.0, 0.0, 0.0, 0.0)
ob_camera.display_type = 'WIRE'
ob_camera.lineart.crease_threshold = 0.0

# ---- collection membership
col_collection_1.objects.link(ob_sphere)
col_collection_1.objects.link(ob_lamp)
col_collection_1.objects.link(ob_camera)

# ---- scene / render settings (as saved in the file)
scene.camera = ob_camera
scene.frame_start = 1; scene.frame_end = 250; scene.frame_set(1)
scene.render.engine = 'BLENDER_EEVEE_NEXT'
scene.render.resolution_percentage = 50
scene.render.dither_intensity = 0.0
scene.cycles.use_denoising = False
scene.cycles.samples = 128
scene.cycles.sampling_pattern = 'TABULATED_SOBOL'
scene.cycles.light_sampling_threshold = 0.0
scene.cycles.use_adaptive_sampling = False
scene.cycles.use_light_tree = False
scene.cycles.blur_glossy = 0.0
scene.cycles.sample_clamp_indirect = 0.0
scene.view_settings.view_transform = 'Standard'
bpy.context.view_layer.update()
